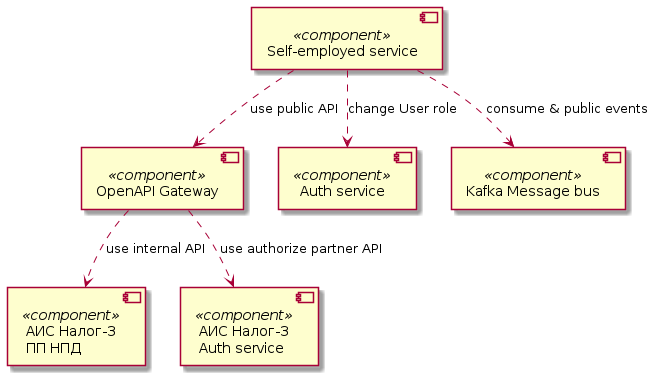

The diagram above was rendered by PlantUML. Its source (embedded in the PNG):
@startuml high-level-model-components

component "АИС Налог-3\nПП НПД" as Tax3 <<component>>
component "АИС Налог-3\nAuth service" as Tax3AuthService <<component>>
component "OpenAPI Gateway" as OpenAPI <<component>>

component "Self-employed service" as SelfEmplService <<component>>
component "Auth service" as AuthService <<component>>
component "Kafka Message bus" as  Kafka <<component>>

OpenAPI ..> Tax3: use internal API
OpenAPI ..> Tax3AuthService: use authorize partner API

SelfEmplService ..> OpenAPI: use public API
SelfEmplService ..> AuthService: change User role
SelfEmplService ..> Kafka: consume & public events

@enduml